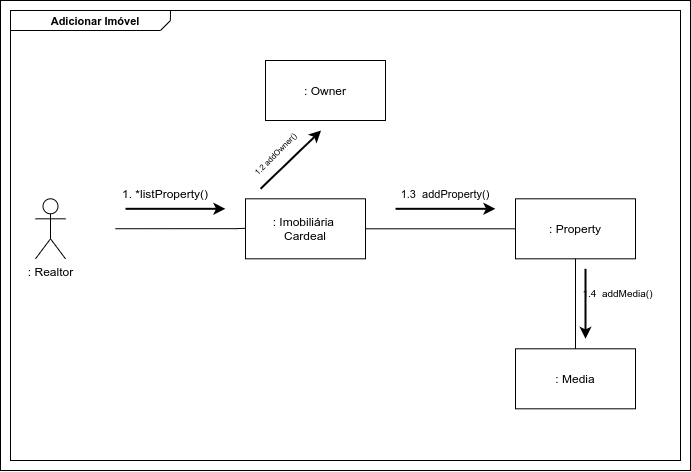

The diagram above was exported from draw.io. Its source (the exported page's mxGraphModel, read from the mxfile embedded in the PNG):
<mxGraphModel dx="1718" dy="674" grid="1" gridSize="10" guides="1" tooltips="1" connect="1" arrows="1" fold="1" page="1" pageScale="1" pageWidth="850" pageHeight="1100" math="0" shadow="0">
  <root>
    <mxCell id="0" />
    <mxCell id="1" parent="0" />
    <mxCell id="4qpQ6MLuo77hSJsVZBYW-44" value="" style="rounded=0;whiteSpace=wrap;html=1;fontSize=10;" vertex="1" parent="1">
      <mxGeometry x="70" y="90" width="690" height="470" as="geometry" />
    </mxCell>
    <mxCell id="4qpQ6MLuo77hSJsVZBYW-1" value="" style="rounded=0;whiteSpace=wrap;html=1;" vertex="1" parent="1">
      <mxGeometry x="80" y="100" width="670" height="450" as="geometry" />
    </mxCell>
    <mxCell id="4qpQ6MLuo77hSJsVZBYW-2" value=": Realtor" style="shape=umlActor;verticalLabelPosition=bottom;verticalAlign=top;html=1;outlineConnect=0;" vertex="1" parent="1">
      <mxGeometry x="105" y="288.31" width="30" height="60" as="geometry" />
    </mxCell>
    <mxCell id="4qpQ6MLuo77hSJsVZBYW-3" value=": Imobiliária &lt;br&gt;Cardeal" style="rounded=0;whiteSpace=wrap;html=1;" vertex="1" parent="1">
      <mxGeometry x="315" y="288.31" width="120" height="60" as="geometry" />
    </mxCell>
    <mxCell id="4qpQ6MLuo77hSJsVZBYW-4" value=": Property" style="rounded=0;whiteSpace=wrap;html=1;" vertex="1" parent="1">
      <mxGeometry x="585" y="288.31" width="120" height="60" as="geometry" />
    </mxCell>
    <mxCell id="4qpQ6MLuo77hSJsVZBYW-5" value="" style="html=1;rounded=0;edgeStyle=orthogonalEdgeStyle;endArrow=none;endFill=0;entryX=0;entryY=0.5;entryDx=0;entryDy=0;exitX=1;exitY=0.5;exitDx=0;exitDy=0;" edge="1" parent="1" source="4qpQ6MLuo77hSJsVZBYW-3" target="4qpQ6MLuo77hSJsVZBYW-4">
      <mxGeometry width="100" relative="1" as="geometry">
        <mxPoint x="395" y="317.89000000000004" as="sourcePoint" />
        <mxPoint x="495" y="317.89000000000004" as="targetPoint" />
      </mxGeometry>
    </mxCell>
    <mxCell id="4qpQ6MLuo77hSJsVZBYW-6" value="" style="html=1;rounded=0;edgeStyle=orthogonalEdgeStyle;endArrow=none;endFill=0;entryX=0;entryY=0.5;entryDx=0;entryDy=0;" edge="1" parent="1">
      <mxGeometry width="100" relative="1" as="geometry">
        <mxPoint x="185" y="318.23" as="sourcePoint" />
        <mxPoint x="315.0000000000002" y="317.81000000000006" as="targetPoint" />
        <Array as="points">
          <mxPoint x="305" y="318.23" />
        </Array>
      </mxGeometry>
    </mxCell>
    <mxCell id="4qpQ6MLuo77hSJsVZBYW-7" value="1. *listProperty()" style="text;html=1;strokeColor=none;fillColor=none;align=center;verticalAlign=middle;whiteSpace=wrap;rounded=0;" vertex="1" parent="1">
      <mxGeometry x="165" y="268.31" width="140" height="30" as="geometry" />
    </mxCell>
    <mxCell id="4qpQ6MLuo77hSJsVZBYW-8" value="&lt;font style=&quot;font-size: 11px&quot;&gt;1.3&amp;nbsp; addProperty()&lt;/font&gt;" style="text;html=1;strokeColor=none;fillColor=none;align=center;verticalAlign=middle;whiteSpace=wrap;rounded=0;" vertex="1" parent="1">
      <mxGeometry x="445" y="268.31" width="140" height="30" as="geometry" />
    </mxCell>
    <mxCell id="4qpQ6MLuo77hSJsVZBYW-9" value=": Media" style="rounded=0;whiteSpace=wrap;html=1;" vertex="1" parent="1">
      <mxGeometry x="585" y="438.31" width="120" height="60" as="geometry" />
    </mxCell>
    <mxCell id="4qpQ6MLuo77hSJsVZBYW-10" value="" style="html=1;rounded=0;edgeStyle=orthogonalEdgeStyle;endArrow=none;endFill=0;entryX=0.5;entryY=0;entryDx=0;entryDy=0;exitX=0.5;exitY=1;exitDx=0;exitDy=0;" edge="1" parent="1" source="4qpQ6MLuo77hSJsVZBYW-4" target="4qpQ6MLuo77hSJsVZBYW-9">
      <mxGeometry width="100" relative="1" as="geometry">
        <mxPoint x="455" y="418.31" as="sourcePoint" />
        <mxPoint x="595" y="418.31" as="targetPoint" />
      </mxGeometry>
    </mxCell>
    <mxCell id="4qpQ6MLuo77hSJsVZBYW-11" value="1.4&amp;nbsp; addMedia()" style="text;html=1;strokeColor=none;fillColor=none;align=center;verticalAlign=middle;whiteSpace=wrap;rounded=0;fontSize=10;" vertex="1" parent="1">
      <mxGeometry x="635" y="368.31" width="105" height="30" as="geometry" />
    </mxCell>
    <mxCell id="4qpQ6MLuo77hSJsVZBYW-12" value="" style="endArrow=classic;html=1;rounded=0;edgeStyle=orthogonalEdgeStyle;strokeWidth=2;" edge="1" parent="1">
      <mxGeometry relative="1" as="geometry">
        <mxPoint x="465.0000000000002" y="298.31" as="sourcePoint" />
        <mxPoint x="565.0000000000002" y="298.31" as="targetPoint" />
      </mxGeometry>
    </mxCell>
    <mxCell id="4qpQ6MLuo77hSJsVZBYW-13" value="" style="endArrow=classic;html=1;rounded=0;edgeStyle=orthogonalEdgeStyle;strokeWidth=2;" edge="1" parent="1">
      <mxGeometry relative="1" as="geometry">
        <mxPoint x="655" y="358.31" as="sourcePoint" />
        <mxPoint x="655" y="428.31" as="targetPoint" />
      </mxGeometry>
    </mxCell>
    <mxCell id="4qpQ6MLuo77hSJsVZBYW-14" value="" style="endArrow=classic;html=1;rounded=0;edgeStyle=orthogonalEdgeStyle;strokeWidth=2;" edge="1" parent="1">
      <mxGeometry relative="1" as="geometry">
        <mxPoint x="195" y="298.31" as="sourcePoint" />
        <mxPoint x="295.0000000000002" y="298.31" as="targetPoint" />
      </mxGeometry>
    </mxCell>
    <mxCell id="4qpQ6MLuo77hSJsVZBYW-15" value="" style="html=1;rounded=0;endArrow=none;endFill=0;strokeWidth=1;edgeStyle=orthogonalEdgeStyle;" edge="1" parent="1">
      <mxGeometry width="100" relative="1" as="geometry">
        <mxPoint x="80" y="120" as="sourcePoint" />
        <mxPoint x="230" y="120" as="targetPoint" />
      </mxGeometry>
    </mxCell>
    <mxCell id="4qpQ6MLuo77hSJsVZBYW-16" value="" style="html=1;rounded=0;endArrow=none;endFill=0;strokeWidth=1;" edge="1" parent="1">
      <mxGeometry width="100" relative="1" as="geometry">
        <mxPoint x="230" y="120" as="sourcePoint" />
        <mxPoint x="240" y="110" as="targetPoint" />
      </mxGeometry>
    </mxCell>
    <mxCell id="4qpQ6MLuo77hSJsVZBYW-17" value="" style="html=1;rounded=0;endArrow=none;endFill=0;strokeWidth=1;edgeStyle=orthogonalEdgeStyle;" edge="1" parent="1">
      <mxGeometry width="100" relative="1" as="geometry">
        <mxPoint x="239.86000000000013" y="110" as="sourcePoint" />
        <mxPoint x="240" y="100" as="targetPoint" />
      </mxGeometry>
    </mxCell>
    <mxCell id="4qpQ6MLuo77hSJsVZBYW-18" value="Adicionar Imóvel" style="text;align=center;fontStyle=1;verticalAlign=middle;spacingLeft=3;spacingRight=3;strokeColor=none;rotatable=0;points=[[0,0.5],[1,0.5]];portConstraint=eastwest;fontSize=11;" vertex="1" parent="1">
      <mxGeometry x="105" y="100" width="120" height="20" as="geometry" />
    </mxCell>
    <mxCell id="4qpQ6MLuo77hSJsVZBYW-19" value=": Owner" style="rounded=0;whiteSpace=wrap;html=1;" vertex="1" parent="1">
      <mxGeometry x="335" y="150" width="120" height="60" as="geometry" />
    </mxCell>
    <mxCell id="4qpQ6MLuo77hSJsVZBYW-31" value="&lt;font style=&quot;font-size: 8px&quot;&gt;1.2 addOwner()&lt;/font&gt;" style="text;html=1;strokeColor=none;fillColor=none;align=center;verticalAlign=middle;whiteSpace=wrap;rounded=0;fontSize=11;direction=east;rotation=-45;" vertex="1" parent="1">
      <mxGeometry x="285" y="228.31" width="120" height="30" as="geometry" />
    </mxCell>
    <mxCell id="4qpQ6MLuo77hSJsVZBYW-32" value="" style="endArrow=classic;html=1;rounded=0;strokeWidth=2;entryX=0.906;entryY=1.025;entryDx=0;entryDy=0;entryPerimeter=0;" edge="1" parent="1" target="4qpQ6MLuo77hSJsVZBYW-31">
      <mxGeometry relative="1" as="geometry">
        <mxPoint x="330.0000000000002" y="278.31" as="sourcePoint" />
        <mxPoint x="430.0000000000002" y="278.31" as="targetPoint" />
      </mxGeometry>
    </mxCell>
  </root>
</mxGraphModel>